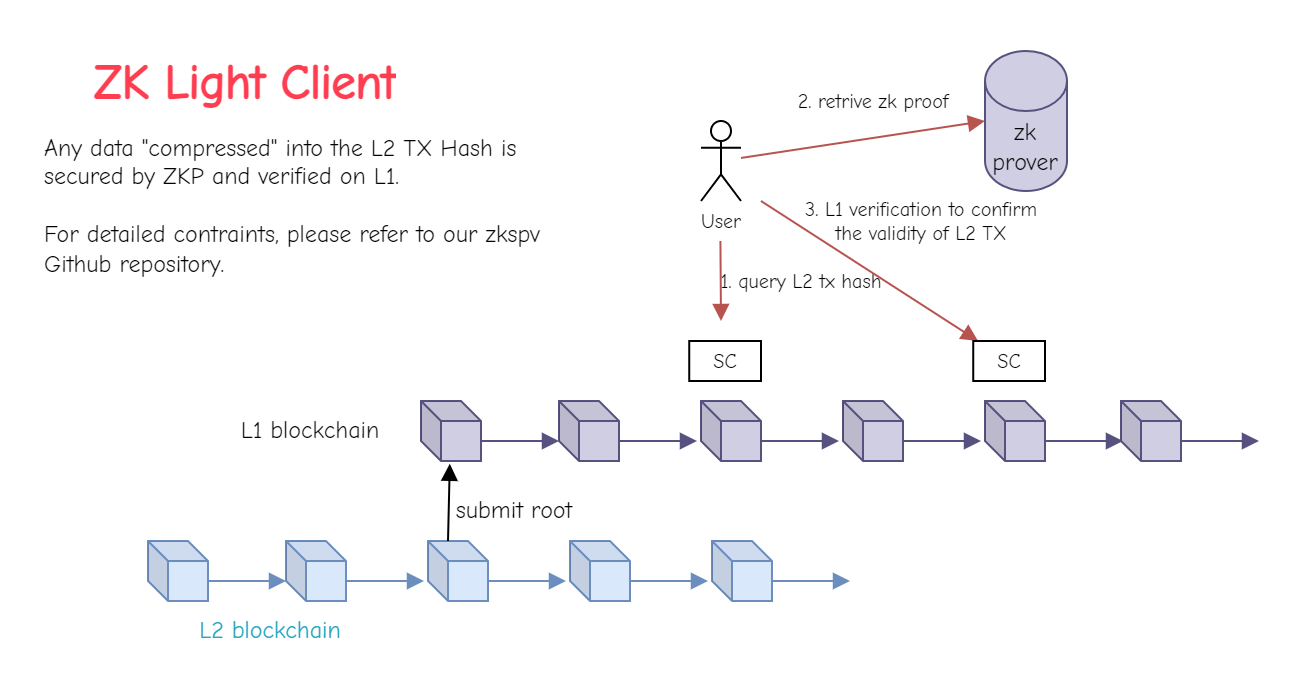

The diagram above was exported from draw.io. Its source (the exported page's mxGraphModel, read from the mxfile embedded in the PNG):
<mxGraphModel dx="698" dy="434" grid="1" gridSize="10" guides="1" tooltips="1" connect="1" arrows="1" fold="1" page="1" pageScale="1" pageWidth="827" pageHeight="1169" math="0" shadow="0">
  <root>
    <mxCell id="0" />
    <mxCell id="1" parent="0" />
    <mxCell id="fIvvRZTK2_Z9Zjy_IkTv-3" value="&lt;font style=&quot;font-size: 10px;&quot; data-font-src=&quot;https://fonts.googleapis.com/css?family=Comic+Neue&quot;&gt;User&lt;/font&gt;" style="shape=umlActor;verticalLabelPosition=bottom;verticalAlign=top;html=1;outlineConnect=0;fontFamily=Comic Neue;fontSource=https%3A%2F%2Ffonts.googleapis.com%2Fcss%3Ffamily%3DComic%2BNeue;fontSize=10;spacing=0;" parent="1" vertex="1">
      <mxGeometry x="470" y="300" width="20" height="40" as="geometry" />
    </mxCell>
    <mxCell id="fIvvRZTK2_Z9Zjy_IkTv-6" value="" style="shape=cube;whiteSpace=wrap;html=1;boundedLbl=1;backgroundOutline=1;darkOpacity=0.05;darkOpacity2=0.1;size=10;fillColor=#d0cee2;strokeColor=#56517e;" parent="1" vertex="1">
      <mxGeometry x="399" y="440" width="30" height="30" as="geometry" />
    </mxCell>
    <mxCell id="fIvvRZTK2_Z9Zjy_IkTv-7" value="" style="shape=cube;whiteSpace=wrap;html=1;boundedLbl=1;backgroundOutline=1;darkOpacity=0.05;darkOpacity2=0.1;size=10;fillColor=#d0cee2;strokeColor=#56517e;" parent="1" vertex="1">
      <mxGeometry x="330" y="440" width="30" height="30" as="geometry" />
    </mxCell>
    <mxCell id="fIvvRZTK2_Z9Zjy_IkTv-8" value="" style="shape=cube;whiteSpace=wrap;html=1;boundedLbl=1;backgroundOutline=1;darkOpacity=0.05;darkOpacity2=0.1;size=10;fillColor=#d0cee2;strokeColor=#56517e;" parent="1" vertex="1">
      <mxGeometry x="470" y="440" width="30" height="30" as="geometry" />
    </mxCell>
    <mxCell id="fIvvRZTK2_Z9Zjy_IkTv-10" value="" style="endArrow=block;html=1;rounded=0;exitX=0;exitY=0;exitDx=30;exitDy=20;exitPerimeter=0;entryX=0;entryY=0;entryDx=0;entryDy=20;entryPerimeter=0;labelBorderColor=none;fontFamily=Comic Neue;fontSource=https%3A%2F%2Ffonts.googleapis.com%2Fcss%3Ffamily%3DComic%2BNeue;curved=0;endFill=1;fillColor=#d0cee2;strokeColor=#56517e;" parent="1" source="fIvvRZTK2_Z9Zjy_IkTv-7" target="fIvvRZTK2_Z9Zjy_IkTv-6" edge="1">
      <mxGeometry width="50" height="50" relative="1" as="geometry">
        <mxPoint x="380" y="500" as="sourcePoint" />
        <mxPoint x="400" y="450" as="targetPoint" />
      </mxGeometry>
    </mxCell>
    <mxCell id="fIvvRZTK2_Z9Zjy_IkTv-11" value="" style="endArrow=block;html=1;rounded=0;exitX=0;exitY=0;exitDx=30;exitDy=20;exitPerimeter=0;entryX=0;entryY=0;entryDx=0;entryDy=20;entryPerimeter=0;endFill=1;fillColor=#d0cee2;strokeColor=#56517e;" parent="1" edge="1">
      <mxGeometry width="50" height="50" relative="1" as="geometry">
        <mxPoint x="429" y="460" as="sourcePoint" />
        <mxPoint x="468" y="460" as="targetPoint" />
      </mxGeometry>
    </mxCell>
    <mxCell id="fIvvRZTK2_Z9Zjy_IkTv-12" value="" style="shape=cube;whiteSpace=wrap;html=1;boundedLbl=1;backgroundOutline=1;darkOpacity=0.05;darkOpacity2=0.1;size=10;fillColor=#d0cee2;strokeColor=#56517e;" parent="1" vertex="1">
      <mxGeometry x="541" y="440" width="30" height="30" as="geometry" />
    </mxCell>
    <mxCell id="fIvvRZTK2_Z9Zjy_IkTv-13" value="" style="endArrow=block;html=1;rounded=0;exitX=0;exitY=0;exitDx=30;exitDy=20;exitPerimeter=0;entryX=0;entryY=0;entryDx=0;entryDy=20;entryPerimeter=0;endFill=1;fillColor=#d0cee2;strokeColor=#56517e;" parent="1" edge="1">
      <mxGeometry width="50" height="50" relative="1" as="geometry">
        <mxPoint x="500" y="460" as="sourcePoint" />
        <mxPoint x="539" y="460" as="targetPoint" />
      </mxGeometry>
    </mxCell>
    <mxCell id="fIvvRZTK2_Z9Zjy_IkTv-14" value="" style="shape=cube;whiteSpace=wrap;html=1;boundedLbl=1;backgroundOutline=1;darkOpacity=0.05;darkOpacity2=0.1;size=10;fillColor=#d0cee2;strokeColor=#56517e;" parent="1" vertex="1">
      <mxGeometry x="612" y="440" width="30" height="30" as="geometry" />
    </mxCell>
    <mxCell id="fIvvRZTK2_Z9Zjy_IkTv-15" value="" style="endArrow=block;html=1;rounded=0;exitX=0;exitY=0;exitDx=30;exitDy=20;exitPerimeter=0;entryX=0;entryY=0;entryDx=0;entryDy=20;entryPerimeter=0;endFill=1;fillColor=#d0cee2;strokeColor=#56517e;" parent="1" edge="1">
      <mxGeometry width="50" height="50" relative="1" as="geometry">
        <mxPoint x="571" y="460" as="sourcePoint" />
        <mxPoint x="610" y="460" as="targetPoint" />
      </mxGeometry>
    </mxCell>
    <mxCell id="fIvvRZTK2_Z9Zjy_IkTv-16" value="" style="endArrow=block;html=1;rounded=0;exitX=0;exitY=0;exitDx=30;exitDy=20;exitPerimeter=0;entryX=0;entryY=0;entryDx=0;entryDy=20;entryPerimeter=0;endFill=1;fillColor=#d0cee2;strokeColor=#56517e;" parent="1" edge="1">
      <mxGeometry width="50" height="50" relative="1" as="geometry">
        <mxPoint x="642" y="460" as="sourcePoint" />
        <mxPoint x="681" y="460" as="targetPoint" />
      </mxGeometry>
    </mxCell>
    <mxCell id="fIvvRZTK2_Z9Zjy_IkTv-21" value="&lt;font data-font-src=&quot;https://fonts.googleapis.com/css?family=Comic+Neue&quot; face=&quot;Comic Neue&quot;&gt;L1 blockchain&lt;/font&gt;" style="text;html=1;align=center;verticalAlign=middle;whiteSpace=wrap;rounded=0;" parent="1" vertex="1">
      <mxGeometry x="220" y="440" width="110" height="30" as="geometry" />
    </mxCell>
    <mxCell id="fIvvRZTK2_Z9Zjy_IkTv-22" value="" style="shape=cube;whiteSpace=wrap;html=1;boundedLbl=1;backgroundOutline=1;darkOpacity=0.05;darkOpacity2=0.1;size=10;fillColor=#dae8fc;strokeColor=#6c8ebf;" parent="1" vertex="1">
      <mxGeometry x="262.5" y="510" width="30" height="30" as="geometry" />
    </mxCell>
    <mxCell id="fIvvRZTK2_Z9Zjy_IkTv-23" value="" style="shape=cube;whiteSpace=wrap;html=1;boundedLbl=1;backgroundOutline=1;darkOpacity=0.05;darkOpacity2=0.1;size=10;fillColor=#dae8fc;strokeColor=#6c8ebf;" parent="1" vertex="1">
      <mxGeometry x="193.5" y="510" width="30" height="30" as="geometry" />
    </mxCell>
    <mxCell id="fIvvRZTK2_Z9Zjy_IkTv-24" value="" style="shape=cube;whiteSpace=wrap;html=1;boundedLbl=1;backgroundOutline=1;darkOpacity=0.05;darkOpacity2=0.1;size=10;fillColor=#dae8fc;strokeColor=#6c8ebf;" parent="1" vertex="1">
      <mxGeometry x="333.5" y="510" width="30" height="30" as="geometry" />
    </mxCell>
    <mxCell id="fIvvRZTK2_Z9Zjy_IkTv-25" value="" style="endArrow=block;html=1;rounded=0;exitX=0;exitY=0;exitDx=30;exitDy=20;exitPerimeter=0;entryX=0;entryY=0;entryDx=0;entryDy=20;entryPerimeter=0;labelBorderColor=none;fontFamily=Comic Neue;fontSource=https%3A%2F%2Ffonts.googleapis.com%2Fcss%3Ffamily%3DComic%2BNeue;fontColor=#00c8fa;fillColor=#dae8fc;strokeColor=#6c8ebf;endFill=1;" parent="1" source="fIvvRZTK2_Z9Zjy_IkTv-23" target="fIvvRZTK2_Z9Zjy_IkTv-22" edge="1">
      <mxGeometry width="50" height="50" relative="1" as="geometry">
        <mxPoint x="243.5" y="570" as="sourcePoint" />
        <mxPoint x="263.5" y="520" as="targetPoint" />
      </mxGeometry>
    </mxCell>
    <mxCell id="fIvvRZTK2_Z9Zjy_IkTv-26" value="" style="endArrow=block;html=1;rounded=0;exitX=0;exitY=0;exitDx=30;exitDy=20;exitPerimeter=0;entryX=0;entryY=0;entryDx=0;entryDy=20;entryPerimeter=0;fontColor=#00c8fa;fillColor=#dae8fc;strokeColor=#6c8ebf;endFill=1;" parent="1" edge="1">
      <mxGeometry width="50" height="50" relative="1" as="geometry">
        <mxPoint x="292.5" y="530" as="sourcePoint" />
        <mxPoint x="331.5" y="530" as="targetPoint" />
      </mxGeometry>
    </mxCell>
    <mxCell id="fIvvRZTK2_Z9Zjy_IkTv-27" value="" style="shape=cube;whiteSpace=wrap;html=1;boundedLbl=1;backgroundOutline=1;darkOpacity=0.05;darkOpacity2=0.1;size=10;fillColor=#dae8fc;strokeColor=#6c8ebf;" parent="1" vertex="1">
      <mxGeometry x="404.5" y="510" width="30" height="30" as="geometry" />
    </mxCell>
    <mxCell id="fIvvRZTK2_Z9Zjy_IkTv-28" value="" style="endArrow=block;html=1;rounded=0;exitX=0;exitY=0;exitDx=30;exitDy=20;exitPerimeter=0;entryX=0;entryY=0;entryDx=0;entryDy=20;entryPerimeter=0;fontColor=#00c8fa;fillColor=#dae8fc;strokeColor=#6c8ebf;endFill=1;" parent="1" edge="1">
      <mxGeometry width="50" height="50" relative="1" as="geometry">
        <mxPoint x="363.5" y="530" as="sourcePoint" />
        <mxPoint x="402.5" y="530" as="targetPoint" />
      </mxGeometry>
    </mxCell>
    <mxCell id="fIvvRZTK2_Z9Zjy_IkTv-29" value="" style="shape=cube;whiteSpace=wrap;html=1;boundedLbl=1;backgroundOutline=1;darkOpacity=0.05;darkOpacity2=0.1;size=10;labelBackgroundColor=none;fillColor=#dae8fc;strokeColor=#6c8ebf;" parent="1" vertex="1">
      <mxGeometry x="475.5" y="510" width="30" height="30" as="geometry" />
    </mxCell>
    <mxCell id="fIvvRZTK2_Z9Zjy_IkTv-30" value="" style="endArrow=block;html=1;rounded=0;exitX=0;exitY=0;exitDx=30;exitDy=20;exitPerimeter=0;entryX=0;entryY=0;entryDx=0;entryDy=20;entryPerimeter=0;fontColor=#00c8fa;fillColor=#dae8fc;strokeColor=#6c8ebf;endFill=1;" parent="1" edge="1">
      <mxGeometry width="50" height="50" relative="1" as="geometry">
        <mxPoint x="434.5" y="530" as="sourcePoint" />
        <mxPoint x="473.5" y="530" as="targetPoint" />
      </mxGeometry>
    </mxCell>
    <mxCell id="fIvvRZTK2_Z9Zjy_IkTv-32" value="&lt;font color=&quot;#26a6c0&quot; data-font-src=&quot;https://fonts.googleapis.com/css?family=Comic+Neue&quot; face=&quot;Comic Neue&quot;&gt;L2 blockchain&lt;/font&gt;" style="text;html=1;align=center;verticalAlign=middle;whiteSpace=wrap;rounded=0;" parent="1" vertex="1">
      <mxGeometry x="200" y="540" width="110" height="30" as="geometry" />
    </mxCell>
    <mxCell id="fIvvRZTK2_Z9Zjy_IkTv-33" value="" style="endArrow=block;html=1;rounded=0;exitX=0;exitY=0;exitDx=30;exitDy=20;exitPerimeter=0;entryX=0;entryY=0;entryDx=0;entryDy=20;entryPerimeter=0;fontColor=#00c8fa;fillColor=#dae8fc;strokeColor=#6c8ebf;endFill=1;" parent="1" edge="1">
      <mxGeometry width="50" height="50" relative="1" as="geometry">
        <mxPoint x="505.5" y="530" as="sourcePoint" />
        <mxPoint x="544.5" y="530" as="targetPoint" />
      </mxGeometry>
    </mxCell>
    <mxCell id="fIvvRZTK2_Z9Zjy_IkTv-34" value="" style="endArrow=block;html=1;rounded=0;exitX=0;exitY=0;exitDx=10;exitDy=0;exitPerimeter=0;entryX=0.48;entryY=1.046;entryDx=0;entryDy=0;entryPerimeter=0;endFill=1;" parent="1" source="fIvvRZTK2_Z9Zjy_IkTv-24" target="fIvvRZTK2_Z9Zjy_IkTv-7" edge="1">
      <mxGeometry width="50" height="50" relative="1" as="geometry">
        <mxPoint x="373.5" y="540" as="sourcePoint" />
        <mxPoint x="412.5" y="540" as="targetPoint" />
      </mxGeometry>
    </mxCell>
    <mxCell id="fIvvRZTK2_Z9Zjy_IkTv-35" value="&lt;font data-font-src=&quot;https://fonts.googleapis.com/css?family=Comic+Neue&quot; face=&quot;Comic Neue&quot;&gt;submit root&lt;/font&gt;" style="text;html=1;align=center;verticalAlign=middle;whiteSpace=wrap;rounded=0;" parent="1" vertex="1">
      <mxGeometry x="330" y="480" width="94" height="30" as="geometry" />
    </mxCell>
    <mxCell id="fIvvRZTK2_Z9Zjy_IkTv-40" value="" style="endArrow=block;html=1;rounded=0;endFill=1;fillColor=#f8cecc;strokeColor=#b85450;" parent="1" edge="1">
      <mxGeometry width="50" height="50" relative="1" as="geometry">
        <mxPoint x="479.71" y="360" as="sourcePoint" />
        <mxPoint x="480" y="400" as="targetPoint" />
      </mxGeometry>
    </mxCell>
    <mxCell id="fIvvRZTK2_Z9Zjy_IkTv-41" value="&lt;font face=&quot;Comic Neue&quot; data-font-src=&quot;https://fonts.googleapis.com/css?family=Comic+Neue&quot; style=&quot;font-size: 10px;&quot;&gt;1. query L2 tx hash&lt;/font&gt;" style="text;html=1;align=center;verticalAlign=middle;whiteSpace=wrap;rounded=0;fontSize=10;spacing=0;fontColor=#000000;" parent="1" vertex="1">
      <mxGeometry x="480" y="370" width="81" height="20" as="geometry" />
    </mxCell>
    <mxCell id="fIvvRZTK2_Z9Zjy_IkTv-42" value="&lt;font data-font-src=&quot;https://fonts.googleapis.com/css?family=Comic+Neue&quot; face=&quot;Comic Neue&quot;&gt;zk prover&lt;/font&gt;" style="shape=cylinder3;whiteSpace=wrap;html=1;boundedLbl=1;backgroundOutline=1;size=15;rounded=0;align=center;verticalAlign=middle;fontFamily=Helvetica;fontSize=12;fillColor=#d0cee2;strokeColor=#56517e;" parent="1" vertex="1">
      <mxGeometry x="612" y="265" width="41" height="70" as="geometry" />
    </mxCell>
    <mxCell id="fIvvRZTK2_Z9Zjy_IkTv-43" value="" style="shape=cube;whiteSpace=wrap;html=1;boundedLbl=1;backgroundOutline=1;darkOpacity=0.05;darkOpacity2=0.1;size=10;fillColor=#d0cee2;strokeColor=#56517e;" parent="1" vertex="1">
      <mxGeometry x="680" y="440" width="30" height="30" as="geometry" />
    </mxCell>
    <mxCell id="fIvvRZTK2_Z9Zjy_IkTv-44" value="" style="endArrow=block;html=1;rounded=0;exitX=0;exitY=0;exitDx=30;exitDy=20;exitPerimeter=0;entryX=0;entryY=0;entryDx=0;entryDy=20;entryPerimeter=0;endFill=1;fillColor=#d0cee2;strokeColor=#56517e;" parent="1" edge="1">
      <mxGeometry width="50" height="50" relative="1" as="geometry">
        <mxPoint x="710" y="460" as="sourcePoint" />
        <mxPoint x="749" y="460" as="targetPoint" />
      </mxGeometry>
    </mxCell>
    <mxCell id="fIvvRZTK2_Z9Zjy_IkTv-45" value="" style="endArrow=block;html=1;rounded=0;entryX=0;entryY=0.5;entryDx=0;entryDy=0;entryPerimeter=0;endFill=1;fillColor=#f8cecc;strokeColor=#b85450;" parent="1" source="fIvvRZTK2_Z9Zjy_IkTv-3" target="fIvvRZTK2_Z9Zjy_IkTv-42" edge="1">
      <mxGeometry width="50" height="50" relative="1" as="geometry">
        <mxPoint x="510" y="300" as="sourcePoint" />
        <mxPoint x="489.2" y="400" as="targetPoint" />
      </mxGeometry>
    </mxCell>
    <mxCell id="fIvvRZTK2_Z9Zjy_IkTv-46" value="&lt;font style=&quot;font-size: 10px;&quot; data-font-src=&quot;https://fonts.googleapis.com/css?family=Comic+Neue&quot; face=&quot;Comic Neue&quot;&gt;2. retrive zk proof&lt;/font&gt;" style="text;html=1;align=center;verticalAlign=middle;whiteSpace=wrap;rounded=0;fontSize=10;spacing=0;fontColor=#000000;" parent="1" vertex="1">
      <mxGeometry x="515.5" y="280" width="81" height="20" as="geometry" />
    </mxCell>
    <mxCell id="fIvvRZTK2_Z9Zjy_IkTv-47" value="" style="endArrow=block;html=1;rounded=0;endFill=1;fillColor=#f8cecc;strokeColor=#b85450;" parent="1" target="fIvvRZTK2_Z9Zjy_IkTv-57" edge="1">
      <mxGeometry width="50" height="50" relative="1" as="geometry">
        <mxPoint x="500" y="340" as="sourcePoint" />
        <mxPoint x="600" y="400" as="targetPoint" />
      </mxGeometry>
    </mxCell>
    <mxCell id="fIvvRZTK2_Z9Zjy_IkTv-48" value="&lt;font style=&quot;font-size: 10px;&quot; data-font-src=&quot;https://fonts.googleapis.com/css?family=Comic+Neue&quot; face=&quot;Comic Neue&quot;&gt;3. L1 verification&amp;nbsp;to confirm the validity of L2 TX&lt;/font&gt;" style="text;html=1;align=center;verticalAlign=middle;whiteSpace=wrap;rounded=0;fontSize=10;spacing=0;fontColor=#000000;" parent="1" vertex="1">
      <mxGeometry x="515.5" y="340" width="129" height="20" as="geometry" />
    </mxCell>
    <mxCell id="fIvvRZTK2_Z9Zjy_IkTv-49" value="&lt;h1 style=&quot;margin-top: 0px;&quot;&gt;&lt;font face=&quot;Comic Neue&quot; data-font-src=&quot;https://fonts.googleapis.com/css?family=Comic+Neue&quot;&gt;ZK Light Client&lt;/font&gt;&lt;/h1&gt;&lt;p&gt;&lt;br&gt;&lt;/p&gt;" style="text;html=1;whiteSpace=wrap;overflow=hidden;rounded=0;fontFamily=Helvetica;fontSize=12;fontColor=#FF3D51;" parent="1" vertex="1">
      <mxGeometry x="165" y="260" width="180" height="50" as="geometry" />
    </mxCell>
    <mxCell id="fIvvRZTK2_Z9Zjy_IkTv-54" value="&lt;font style=&quot;font-size: 10px;&quot; face=&quot;Comic Neue&quot; data-font-src=&quot;https://fonts.googleapis.com/css?family=Comic+Neue&quot;&gt;SC&lt;/font&gt;" style="dashed=0;outlineConnect=0;align=center;html=1;shape=mxgraph.pid.engines.gear;fontSize=8;rounded=0;verticalAlign=middle;fontFamily=Helvetica;fontColor=default;fillColor=none;gradientColor=none;spacing=0;" parent="1" vertex="1">
      <mxGeometry x="464.12" y="410" width="35.88" height="20" as="geometry" />
    </mxCell>
    <mxCell id="fIvvRZTK2_Z9Zjy_IkTv-57" value="&lt;font style=&quot;font-size: 10px;&quot; face=&quot;Comic Neue&quot; data-font-src=&quot;https://fonts.googleapis.com/css?family=Comic+Neue&quot;&gt;SC&lt;/font&gt;" style="dashed=0;outlineConnect=0;align=center;html=1;shape=mxgraph.pid.engines.gear;fontSize=8;rounded=0;verticalAlign=middle;fontFamily=Helvetica;fontColor=default;fillColor=none;gradientColor=none;spacing=0;" parent="1" vertex="1">
      <mxGeometry x="606.12" y="410" width="35.88" height="20" as="geometry" />
    </mxCell>
    <mxCell id="fIvvRZTK2_Z9Zjy_IkTv-58" value="Any data &quot;compressed&quot; into the L2 TX Hash is secured by ZKP and verified on L1.&#10;&#10;For detailed contraints, please refer to our zkspv Github repository." style="text;whiteSpace=wrap;fontFamily=Comic Neue;fontSize=12;fontColor=default;fontSource=https%3A%2F%2Ffonts.googleapis.com%2Fcss%3Ffamily%3DComic%2BNeue;" parent="1" vertex="1">
      <mxGeometry x="140" y="300" width="275" height="60" as="geometry" />
    </mxCell>
  </root>
</mxGraphModel>